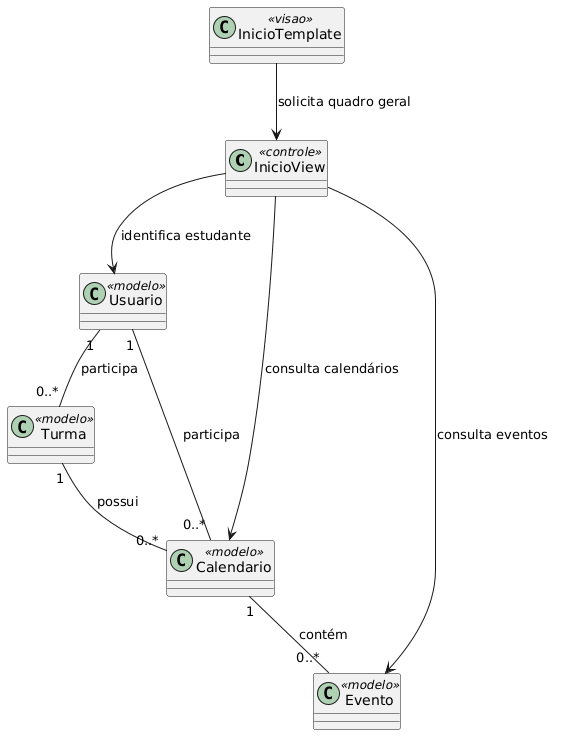

The diagram above was rendered by PlantUML. Its source (embedded in the PNG):
@startuml
skinparam classAttributeIconSize 0

class InicioView <<controle>>
class InicioTemplate <<visao>>
class Usuario <<modelo>>
class Turma <<modelo>>
class Calendario <<modelo>>
class Evento <<modelo>>

InicioTemplate --> InicioView : solicita quadro geral
InicioView --> Usuario : identifica estudante
InicioView --> Calendario : consulta calendários
InicioView --> Evento : consulta eventos
Usuario "1" -- "0..*" Calendario : participa
Usuario "1" -- "0..*" Turma : participa
Turma "1" -- "0..*" Calendario : possui
Calendario "1" -- "0..*" Evento : contém
@enduml